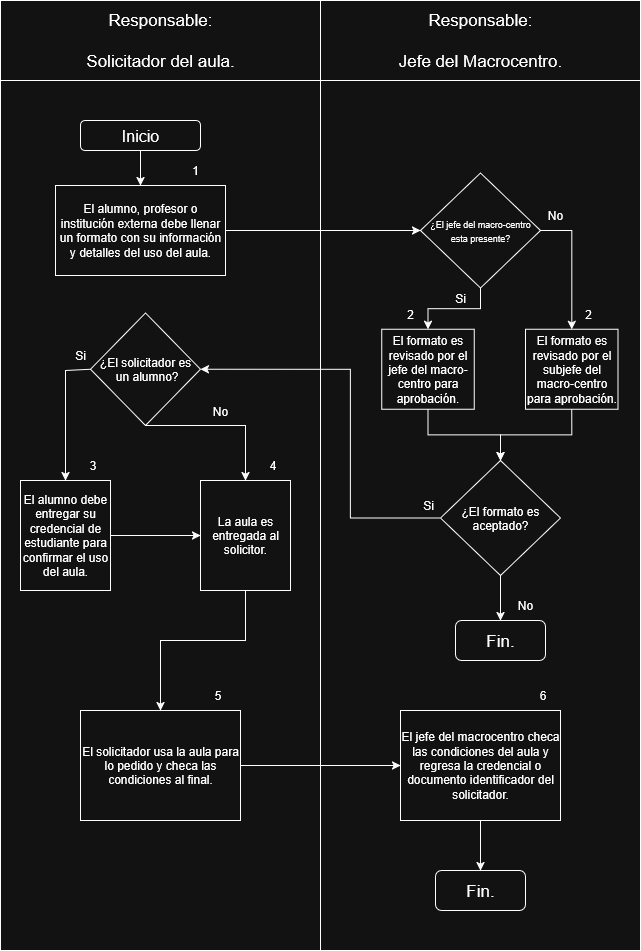

The diagram above was exported from draw.io. Its source (the exported page's mxGraphModel, read from the mxfile embedded in the PNG):
<mxGraphModel dx="991" dy="535" grid="1" gridSize="10" guides="1" tooltips="1" connect="1" arrows="1" fold="1" page="1" pageScale="1" pageWidth="850" pageHeight="1100" math="0" shadow="0">
  <root>
    <mxCell id="0" />
    <mxCell id="1" parent="0" />
    <mxCell id="-rv6Shaun3soV-P368Tf-2" value="" style="rounded=0;whiteSpace=wrap;html=1;" parent="1" vertex="1">
      <mxGeometry x="80" y="80" width="320" height="950" as="geometry" />
    </mxCell>
    <mxCell id="-rv6Shaun3soV-P368Tf-3" value="" style="rounded=0;whiteSpace=wrap;html=1;" parent="1" vertex="1">
      <mxGeometry x="400" y="80" width="320" height="950" as="geometry" />
    </mxCell>
    <mxCell id="-rv6Shaun3soV-P368Tf-5" value="&lt;div&gt;&lt;font style=&quot;font-size: 17px;&quot;&gt;Responsable:&lt;/font&gt;&lt;/div&gt;&lt;div&gt;&lt;font style=&quot;font-size: 17px;&quot;&gt;&lt;br&gt;&lt;/font&gt;&lt;/div&gt;&lt;div&gt;&lt;font style=&quot;font-size: 17px;&quot;&gt;Solicitador del aula.&lt;/font&gt;&lt;/div&gt;" style="rounded=0;whiteSpace=wrap;html=1;" parent="1" vertex="1">
      <mxGeometry x="80" y="80" width="320" height="80" as="geometry" />
    </mxCell>
    <mxCell id="-rv6Shaun3soV-P368Tf-8" value="&lt;font style=&quot;font-size: 16px;&quot;&gt;Inicio&lt;/font&gt;" style="rounded=1;whiteSpace=wrap;html=1;" parent="1" vertex="1">
      <mxGeometry x="160" y="200" width="120" height="30" as="geometry" />
    </mxCell>
    <mxCell id="-rv6Shaun3soV-P368Tf-9" value="&lt;p align=&quot;center&quot; data-pm-slice=&quot;1 1 []&quot;&gt;El alumno, profesor o institución externa debe llenar un formato con su información y detalles del uso del aula.&lt;/p&gt;" style="rounded=0;whiteSpace=wrap;html=1;align=center;" parent="1" vertex="1">
      <mxGeometry x="135" y="265" width="170" height="90" as="geometry" />
    </mxCell>
    <mxCell id="-rv6Shaun3soV-P368Tf-10" value="" style="endArrow=classic;html=1;rounded=0;exitX=0.5;exitY=1;exitDx=0;exitDy=0;entryX=0.5;entryY=0;entryDx=0;entryDy=0;" parent="1" source="-rv6Shaun3soV-P368Tf-8" target="-rv6Shaun3soV-P368Tf-9" edge="1">
      <mxGeometry width="50" height="50" relative="1" as="geometry">
        <mxPoint x="360" y="450" as="sourcePoint" />
        <mxPoint x="410" y="400" as="targetPoint" />
      </mxGeometry>
    </mxCell>
    <mxCell id="-rv6Shaun3soV-P368Tf-11" value="1" style="text;html=1;align=center;verticalAlign=middle;whiteSpace=wrap;rounded=0;" parent="1" vertex="1">
      <mxGeometry x="245" y="235" width="60" height="30" as="geometry" />
    </mxCell>
    <mxCell id="94VHK4TIRosz6HdQ40-k-17" style="edgeStyle=orthogonalEdgeStyle;rounded=0;orthogonalLoop=1;jettySize=auto;html=1;exitX=0.5;exitY=1;exitDx=0;exitDy=0;entryX=0.5;entryY=0;entryDx=0;entryDy=0;" parent="1" source="-rv6Shaun3soV-P368Tf-12" target="hKdZv1AYK3ahrbudlzZr-1" edge="1">
      <mxGeometry relative="1" as="geometry" />
    </mxCell>
    <mxCell id="-rv6Shaun3soV-P368Tf-12" value="&lt;p data-pm-slice=&quot;1 1 []&quot;&gt;El formato es revisado por el jefe del macro-centro para aprobación.&lt;/p&gt;" style="rounded=0;whiteSpace=wrap;html=1;" parent="1" vertex="1">
      <mxGeometry x="461.25" y="408.75" width="92.5" height="80" as="geometry" />
    </mxCell>
    <mxCell id="-rv6Shaun3soV-P368Tf-13" value="&lt;div&gt;&lt;font style=&quot;font-size: 17px;&quot;&gt;Responsable:&lt;/font&gt;&lt;/div&gt;&lt;div&gt;&lt;font style=&quot;font-size: 17px;&quot;&gt;&lt;br&gt;&lt;/font&gt;&lt;/div&gt;&lt;div&gt;&lt;font style=&quot;font-size: 17px;&quot;&gt;Jefe del Macrocentro.&lt;/font&gt;&lt;/div&gt;" style="rounded=0;whiteSpace=wrap;html=1;" parent="1" vertex="1">
      <mxGeometry x="400" y="80" width="320" height="80" as="geometry" />
    </mxCell>
    <mxCell id="hKdZv1AYK3ahrbudlzZr-13" style="edgeStyle=orthogonalEdgeStyle;rounded=0;orthogonalLoop=1;jettySize=auto;html=1;exitX=0.5;exitY=1;exitDx=0;exitDy=0;entryX=0.5;entryY=0;entryDx=0;entryDy=0;" parent="1" source="hKdZv1AYK3ahrbudlzZr-1" target="hKdZv1AYK3ahrbudlzZr-12" edge="1">
      <mxGeometry relative="1" as="geometry" />
    </mxCell>
    <mxCell id="hKdZv1AYK3ahrbudlzZr-15" style="edgeStyle=orthogonalEdgeStyle;rounded=0;orthogonalLoop=1;jettySize=auto;html=1;exitX=0;exitY=0.5;exitDx=0;exitDy=0;entryX=1;entryY=0.5;entryDx=0;entryDy=0;" parent="1" source="hKdZv1AYK3ahrbudlzZr-1" target="hKdZv1AYK3ahrbudlzZr-14" edge="1">
      <mxGeometry relative="1" as="geometry">
        <Array as="points">
          <mxPoint x="430" y="598" />
          <mxPoint x="430" y="449" />
        </Array>
      </mxGeometry>
    </mxCell>
    <mxCell id="hKdZv1AYK3ahrbudlzZr-1" value="¿El formato es aceptado?" style="rhombus;whiteSpace=wrap;html=1;" parent="1" vertex="1">
      <mxGeometry x="520" y="540" width="120" height="115" as="geometry" />
    </mxCell>
    <mxCell id="hKdZv1AYK3ahrbudlzZr-3" value="" style="endArrow=classic;html=1;rounded=0;exitX=1;exitY=0.5;exitDx=0;exitDy=0;entryX=0;entryY=0.5;entryDx=0;entryDy=0;" parent="1" source="-rv6Shaun3soV-P368Tf-9" target="94VHK4TIRosz6HdQ40-k-6" edge="1">
      <mxGeometry width="50" height="50" relative="1" as="geometry">
        <mxPoint x="280" y="370" as="sourcePoint" />
        <mxPoint x="330" y="320" as="targetPoint" />
      </mxGeometry>
    </mxCell>
    <mxCell id="hKdZv1AYK3ahrbudlzZr-6" value="2" style="text;html=1;align=center;verticalAlign=middle;whiteSpace=wrap;rounded=0;" parent="1" vertex="1">
      <mxGeometry x="460" y="378.75" width="60" height="30" as="geometry" />
    </mxCell>
    <mxCell id="hKdZv1AYK3ahrbudlzZr-7" value="No" style="text;html=1;align=center;verticalAlign=middle;whiteSpace=wrap;rounded=0;" parent="1" vertex="1">
      <mxGeometry x="575" y="670" width="60" height="30" as="geometry" />
    </mxCell>
    <mxCell id="hKdZv1AYK3ahrbudlzZr-9" value="&lt;p data-pm-slice=&quot;1 1 []&quot;&gt;El alumno debe entregar su credencial de estudiante para confirmar el uso del aula.&lt;/p&gt;" style="rounded=0;whiteSpace=wrap;html=1;" parent="1" vertex="1">
      <mxGeometry x="100" y="560" width="90" height="110" as="geometry" />
    </mxCell>
    <mxCell id="hKdZv1AYK3ahrbudlzZr-10" value="Si" style="text;html=1;align=center;verticalAlign=middle;whiteSpace=wrap;rounded=0;" parent="1" vertex="1">
      <mxGeometry x="477.5" y="570" width="60" height="30" as="geometry" />
    </mxCell>
    <mxCell id="hKdZv1AYK3ahrbudlzZr-11" value="3" style="text;html=1;align=center;verticalAlign=middle;whiteSpace=wrap;rounded=0;" parent="1" vertex="1">
      <mxGeometry x="155" y="530" width="35" height="30" as="geometry" />
    </mxCell>
    <mxCell id="hKdZv1AYK3ahrbudlzZr-12" value="&lt;font style=&quot;font-size: 17px;&quot;&gt;Fin.&lt;/font&gt;" style="rounded=1;whiteSpace=wrap;html=1;" parent="1" vertex="1">
      <mxGeometry x="535" y="700" width="90" height="40" as="geometry" />
    </mxCell>
    <mxCell id="hKdZv1AYK3ahrbudlzZr-14" value="&lt;div&gt;¿El solicitador es&lt;/div&gt;&lt;div&gt;&amp;nbsp;un alumno?&lt;/div&gt;" style="rhombus;whiteSpace=wrap;html=1;" parent="1" vertex="1">
      <mxGeometry x="170" y="392.5" width="110" height="112.5" as="geometry" />
    </mxCell>
    <mxCell id="hKdZv1AYK3ahrbudlzZr-17" value="Si" style="text;html=1;align=center;verticalAlign=middle;whiteSpace=wrap;rounded=0;" parent="1" vertex="1">
      <mxGeometry x="130" y="420" width="60" height="30" as="geometry" />
    </mxCell>
    <mxCell id="hKdZv1AYK3ahrbudlzZr-18" value="" style="endArrow=classic;html=1;rounded=0;exitX=0;exitY=0.5;exitDx=0;exitDy=0;entryX=0.5;entryY=0;entryDx=0;entryDy=0;" parent="1" source="hKdZv1AYK3ahrbudlzZr-14" target="hKdZv1AYK3ahrbudlzZr-9" edge="1">
      <mxGeometry width="50" height="50" relative="1" as="geometry">
        <mxPoint x="200" y="600" as="sourcePoint" />
        <mxPoint x="250" y="550" as="targetPoint" />
        <Array as="points">
          <mxPoint x="145" y="450" />
        </Array>
      </mxGeometry>
    </mxCell>
    <mxCell id="hKdZv1AYK3ahrbudlzZr-19" value="La aula es entregada al solicitor." style="rounded=0;whiteSpace=wrap;html=1;" parent="1" vertex="1">
      <mxGeometry x="280" y="560" width="90" height="110" as="geometry" />
    </mxCell>
    <mxCell id="94VHK4TIRosz6HdQ40-k-1" value="" style="endArrow=classic;html=1;rounded=0;exitX=0.5;exitY=1;exitDx=0;exitDy=0;entryX=0.5;entryY=0;entryDx=0;entryDy=0;" parent="1" source="hKdZv1AYK3ahrbudlzZr-14" target="hKdZv1AYK3ahrbudlzZr-19" edge="1">
      <mxGeometry width="50" height="50" relative="1" as="geometry">
        <mxPoint x="490" y="600" as="sourcePoint" />
        <mxPoint x="540" y="550" as="targetPoint" />
        <Array as="points">
          <mxPoint x="325" y="505" />
        </Array>
      </mxGeometry>
    </mxCell>
    <mxCell id="94VHK4TIRosz6HdQ40-k-2" value="" style="endArrow=classic;html=1;rounded=0;exitX=1;exitY=0.5;exitDx=0;exitDy=0;entryX=0;entryY=0.5;entryDx=0;entryDy=0;" parent="1" source="hKdZv1AYK3ahrbudlzZr-9" target="hKdZv1AYK3ahrbudlzZr-19" edge="1">
      <mxGeometry width="50" height="50" relative="1" as="geometry">
        <mxPoint x="490" y="600" as="sourcePoint" />
        <mxPoint x="540" y="550" as="targetPoint" />
      </mxGeometry>
    </mxCell>
    <mxCell id="94VHK4TIRosz6HdQ40-k-3" value="No" style="text;html=1;align=center;verticalAlign=middle;whiteSpace=wrap;rounded=0;" parent="1" vertex="1">
      <mxGeometry x="270" y="476.25" width="60" height="30" as="geometry" />
    </mxCell>
    <mxCell id="94VHK4TIRosz6HdQ40-k-5" value="4" style="text;html=1;align=center;verticalAlign=middle;whiteSpace=wrap;rounded=0;" parent="1" vertex="1">
      <mxGeometry x="335" y="530" width="35" height="30" as="geometry" />
    </mxCell>
    <mxCell id="94VHK4TIRosz6HdQ40-k-9" style="edgeStyle=orthogonalEdgeStyle;rounded=0;orthogonalLoop=1;jettySize=auto;html=1;exitX=0.5;exitY=1;exitDx=0;exitDy=0;entryX=0.5;entryY=0;entryDx=0;entryDy=0;" parent="1" source="94VHK4TIRosz6HdQ40-k-6" target="-rv6Shaun3soV-P368Tf-12" edge="1">
      <mxGeometry relative="1" as="geometry" />
    </mxCell>
    <mxCell id="94VHK4TIRosz6HdQ40-k-10" style="edgeStyle=orthogonalEdgeStyle;rounded=0;orthogonalLoop=1;jettySize=auto;html=1;exitX=1;exitY=0.5;exitDx=0;exitDy=0;" parent="1" source="94VHK4TIRosz6HdQ40-k-6" target="94VHK4TIRosz6HdQ40-k-8" edge="1">
      <mxGeometry relative="1" as="geometry" />
    </mxCell>
    <mxCell id="94VHK4TIRosz6HdQ40-k-6" value="&lt;font style=&quot;font-size: 9px;&quot;&gt;¿El jefe del macro-centro esta presente?&lt;/font&gt;" style="rhombus;whiteSpace=wrap;html=1;" parent="1" vertex="1">
      <mxGeometry x="500" y="252.5" width="120" height="115" as="geometry" />
    </mxCell>
    <mxCell id="94VHK4TIRosz6HdQ40-k-18" style="edgeStyle=orthogonalEdgeStyle;rounded=0;orthogonalLoop=1;jettySize=auto;html=1;exitX=0.5;exitY=1;exitDx=0;exitDy=0;entryX=0.5;entryY=0;entryDx=0;entryDy=0;" parent="1" source="94VHK4TIRosz6HdQ40-k-8" target="hKdZv1AYK3ahrbudlzZr-1" edge="1">
      <mxGeometry relative="1" as="geometry" />
    </mxCell>
    <mxCell id="94VHK4TIRosz6HdQ40-k-8" value="&lt;p data-pm-slice=&quot;1 1 []&quot;&gt;El formato es revisado por el subjefe del macro-centro para aprobación.&lt;/p&gt;" style="rounded=0;whiteSpace=wrap;html=1;" parent="1" vertex="1">
      <mxGeometry x="605" y="408.75" width="92.5" height="80" as="geometry" />
    </mxCell>
    <mxCell id="94VHK4TIRosz6HdQ40-k-11" value="2" style="text;html=1;align=center;verticalAlign=middle;whiteSpace=wrap;rounded=0;" parent="1" vertex="1">
      <mxGeometry x="637.5" y="378.75" width="60" height="30" as="geometry" />
    </mxCell>
    <mxCell id="94VHK4TIRosz6HdQ40-k-12" value="Si" style="text;html=1;align=center;verticalAlign=middle;whiteSpace=wrap;rounded=0;" parent="1" vertex="1">
      <mxGeometry x="510" y="362.5" width="60" height="30" as="geometry" />
    </mxCell>
    <mxCell id="94VHK4TIRosz6HdQ40-k-15" value="No" style="text;html=1;align=center;verticalAlign=middle;whiteSpace=wrap;rounded=0;" parent="1" vertex="1">
      <mxGeometry x="605" y="280" width="60" height="30" as="geometry" />
    </mxCell>
    <mxCell id="94VHK4TIRosz6HdQ40-k-23" style="edgeStyle=orthogonalEdgeStyle;rounded=0;orthogonalLoop=1;jettySize=auto;html=1;exitX=1;exitY=0.5;exitDx=0;exitDy=0;entryX=0;entryY=0.5;entryDx=0;entryDy=0;" parent="1" source="94VHK4TIRosz6HdQ40-k-19" target="94VHK4TIRosz6HdQ40-k-21" edge="1">
      <mxGeometry relative="1" as="geometry" />
    </mxCell>
    <mxCell id="94VHK4TIRosz6HdQ40-k-19" value="El solicitador usa la aula para lo pedido y checa las condiciones al final." style="rounded=0;whiteSpace=wrap;html=1;" parent="1" vertex="1">
      <mxGeometry x="160" y="790" width="160" height="110" as="geometry" />
    </mxCell>
    <mxCell id="94VHK4TIRosz6HdQ40-k-20" value="" style="endArrow=classic;html=1;rounded=0;exitX=0.5;exitY=1;exitDx=0;exitDy=0;entryX=0.5;entryY=0;entryDx=0;entryDy=0;" parent="1" source="hKdZv1AYK3ahrbudlzZr-19" target="94VHK4TIRosz6HdQ40-k-19" edge="1">
      <mxGeometry width="50" height="50" relative="1" as="geometry">
        <mxPoint x="520" y="790" as="sourcePoint" />
        <mxPoint x="570" y="740" as="targetPoint" />
        <Array as="points">
          <mxPoint x="325" y="720" />
          <mxPoint x="240" y="720" />
        </Array>
      </mxGeometry>
    </mxCell>
    <mxCell id="94VHK4TIRosz6HdQ40-k-24" style="edgeStyle=orthogonalEdgeStyle;rounded=0;orthogonalLoop=1;jettySize=auto;html=1;exitX=0.5;exitY=1;exitDx=0;exitDy=0;entryX=0.5;entryY=0;entryDx=0;entryDy=0;" parent="1" source="94VHK4TIRosz6HdQ40-k-21" target="94VHK4TIRosz6HdQ40-k-22" edge="1">
      <mxGeometry relative="1" as="geometry" />
    </mxCell>
    <mxCell id="94VHK4TIRosz6HdQ40-k-21" value="El jefe del macrocentro checa las condiciones del aula y regresa la credencial o documento identificador del solicitador." style="rounded=0;whiteSpace=wrap;html=1;" parent="1" vertex="1">
      <mxGeometry x="480" y="790" width="160" height="110" as="geometry" />
    </mxCell>
    <mxCell id="94VHK4TIRosz6HdQ40-k-22" value="&lt;font style=&quot;font-size: 17px;&quot;&gt;Fin.&lt;/font&gt;" style="rounded=1;whiteSpace=wrap;html=1;" parent="1" vertex="1">
      <mxGeometry x="515" y="950" width="90" height="40" as="geometry" />
    </mxCell>
    <mxCell id="94VHK4TIRosz6HdQ40-k-25" value="5" style="text;html=1;align=center;verticalAlign=middle;whiteSpace=wrap;rounded=0;" parent="1" vertex="1">
      <mxGeometry x="280" y="760" width="35" height="30" as="geometry" />
    </mxCell>
    <mxCell id="94VHK4TIRosz6HdQ40-k-26" value="6" style="text;html=1;align=center;verticalAlign=middle;whiteSpace=wrap;rounded=0;" parent="1" vertex="1">
      <mxGeometry x="605" y="760" width="35" height="30" as="geometry" />
    </mxCell>
  </root>
</mxGraphModel>